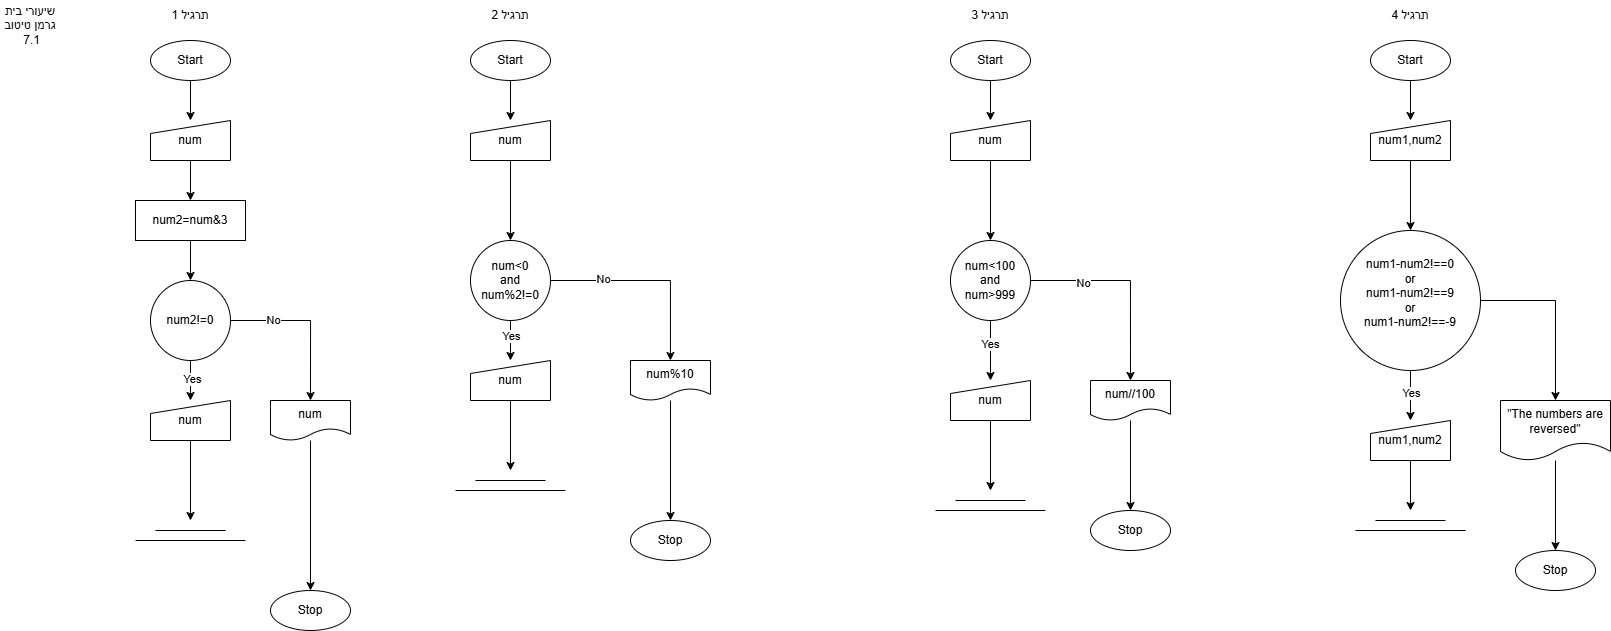

The diagram above was exported from draw.io. Its source (the exported page's mxGraphModel, read from the mxfile embedded in the PNG):
<mxGraphModel dx="579" dy="832" grid="1" gridSize="10" guides="1" tooltips="1" connect="1" arrows="1" fold="1" page="1" pageScale="1" pageWidth="850" pageHeight="1100" math="0" shadow="0">
  <root>
    <mxCell id="0" />
    <mxCell id="1" parent="0" />
    <mxCell id="kqG3EYWwItBZ-4rfEhxx-3" value="" style="edgeStyle=orthogonalEdgeStyle;rounded=0;orthogonalLoop=1;jettySize=auto;html=1;" edge="1" parent="1" source="kqG3EYWwItBZ-4rfEhxx-1" target="kqG3EYWwItBZ-4rfEhxx-2">
      <mxGeometry relative="1" as="geometry" />
    </mxCell>
    <mxCell id="kqG3EYWwItBZ-4rfEhxx-1" value="Start" style="ellipse;whiteSpace=wrap;html=1;" vertex="1" parent="1">
      <mxGeometry x="160" y="40" width="80" height="40" as="geometry" />
    </mxCell>
    <mxCell id="kqG3EYWwItBZ-4rfEhxx-12" value="" style="edgeStyle=orthogonalEdgeStyle;rounded=0;orthogonalLoop=1;jettySize=auto;html=1;" edge="1" parent="1" source="kqG3EYWwItBZ-4rfEhxx-2" target="kqG3EYWwItBZ-4rfEhxx-5">
      <mxGeometry relative="1" as="geometry" />
    </mxCell>
    <mxCell id="kqG3EYWwItBZ-4rfEhxx-2" value="num" style="shape=manualInput;whiteSpace=wrap;html=1;size=13;" vertex="1" parent="1">
      <mxGeometry x="160" y="120" width="80" height="40" as="geometry" />
    </mxCell>
    <mxCell id="kqG3EYWwItBZ-4rfEhxx-7" value="" style="edgeStyle=orthogonalEdgeStyle;rounded=0;orthogonalLoop=1;jettySize=auto;html=1;" edge="1" parent="1" source="kqG3EYWwItBZ-4rfEhxx-4" target="kqG3EYWwItBZ-4rfEhxx-6">
      <mxGeometry relative="1" as="geometry" />
    </mxCell>
    <mxCell id="kqG3EYWwItBZ-4rfEhxx-8" value="Yes" style="edgeLabel;html=1;align=center;verticalAlign=middle;resizable=0;points=[];" vertex="1" connectable="0" parent="kqG3EYWwItBZ-4rfEhxx-7">
      <mxGeometry x="-0.0833" y="1" relative="1" as="geometry">
        <mxPoint as="offset" />
      </mxGeometry>
    </mxCell>
    <mxCell id="kqG3EYWwItBZ-4rfEhxx-17" style="edgeStyle=orthogonalEdgeStyle;rounded=0;orthogonalLoop=1;jettySize=auto;html=1;entryX=0.5;entryY=0;entryDx=0;entryDy=0;" edge="1" parent="1" source="kqG3EYWwItBZ-4rfEhxx-4" target="kqG3EYWwItBZ-4rfEhxx-16">
      <mxGeometry relative="1" as="geometry" />
    </mxCell>
    <mxCell id="kqG3EYWwItBZ-4rfEhxx-24" value="No" style="edgeLabel;html=1;align=center;verticalAlign=middle;resizable=0;points=[];" vertex="1" connectable="0" parent="kqG3EYWwItBZ-4rfEhxx-17">
      <mxGeometry x="-0.473" y="1" relative="1" as="geometry">
        <mxPoint as="offset" />
      </mxGeometry>
    </mxCell>
    <mxCell id="kqG3EYWwItBZ-4rfEhxx-4" value="num2!=0" style="ellipse;whiteSpace=wrap;html=1;aspect=fixed;" vertex="1" parent="1">
      <mxGeometry x="160" y="280" width="80" height="80" as="geometry" />
    </mxCell>
    <mxCell id="kqG3EYWwItBZ-4rfEhxx-13" value="" style="edgeStyle=orthogonalEdgeStyle;rounded=0;orthogonalLoop=1;jettySize=auto;html=1;" edge="1" parent="1" source="kqG3EYWwItBZ-4rfEhxx-5" target="kqG3EYWwItBZ-4rfEhxx-4">
      <mxGeometry relative="1" as="geometry" />
    </mxCell>
    <mxCell id="kqG3EYWwItBZ-4rfEhxx-5" value="num2=num&amp;amp;3" style="rounded=0;whiteSpace=wrap;html=1;" vertex="1" parent="1">
      <mxGeometry x="145" y="200" width="110" height="40" as="geometry" />
    </mxCell>
    <mxCell id="kqG3EYWwItBZ-4rfEhxx-9" style="edgeStyle=orthogonalEdgeStyle;rounded=0;orthogonalLoop=1;jettySize=auto;html=1;" edge="1" parent="1" source="kqG3EYWwItBZ-4rfEhxx-6">
      <mxGeometry relative="1" as="geometry">
        <mxPoint x="200" y="520" as="targetPoint" />
      </mxGeometry>
    </mxCell>
    <mxCell id="kqG3EYWwItBZ-4rfEhxx-6" value="num" style="shape=manualInput;whiteSpace=wrap;html=1;size=13;" vertex="1" parent="1">
      <mxGeometry x="160" y="400" width="80" height="40" as="geometry" />
    </mxCell>
    <mxCell id="kqG3EYWwItBZ-4rfEhxx-10" value="" style="endArrow=none;html=1;rounded=0;" edge="1" parent="1">
      <mxGeometry width="50" height="50" relative="1" as="geometry">
        <mxPoint x="165" y="530" as="sourcePoint" />
        <mxPoint x="235" y="530" as="targetPoint" />
        <Array as="points" />
      </mxGeometry>
    </mxCell>
    <mxCell id="kqG3EYWwItBZ-4rfEhxx-11" value="" style="endArrow=none;html=1;rounded=0;" edge="1" parent="1">
      <mxGeometry width="50" height="50" relative="1" as="geometry">
        <mxPoint x="145" y="540" as="sourcePoint" />
        <mxPoint x="255" y="540" as="targetPoint" />
        <Array as="points" />
      </mxGeometry>
    </mxCell>
    <mxCell id="kqG3EYWwItBZ-4rfEhxx-14" value="תרגיל 1" style="text;html=1;whiteSpace=wrap;strokeColor=none;fillColor=none;align=center;verticalAlign=middle;rounded=0;" vertex="1" parent="1">
      <mxGeometry x="170" width="60" height="30" as="geometry" />
    </mxCell>
    <mxCell id="kqG3EYWwItBZ-4rfEhxx-15" value="&lt;div&gt;&lt;span style=&quot;background-color: transparent; color: light-dark(rgb(0, 0, 0), rgb(255, 255, 255));&quot;&gt;שיעורי בית&lt;/span&gt;&lt;/div&gt;&lt;div&gt;גרמן טיטוב&lt;/div&gt;&lt;div&gt;&amp;nbsp;7.1&lt;span style=&quot;background-color: transparent; color: light-dark(rgb(0, 0, 0), rgb(255, 255, 255));&quot;&gt;&lt;/span&gt;&lt;/div&gt;" style="text;html=1;whiteSpace=wrap;strokeColor=none;fillColor=none;align=center;verticalAlign=middle;rounded=0;" vertex="1" parent="1">
      <mxGeometry x="10" y="10" width="60" height="30" as="geometry" />
    </mxCell>
    <mxCell id="kqG3EYWwItBZ-4rfEhxx-19" value="" style="edgeStyle=orthogonalEdgeStyle;rounded=0;orthogonalLoop=1;jettySize=auto;html=1;" edge="1" parent="1" source="kqG3EYWwItBZ-4rfEhxx-16" target="kqG3EYWwItBZ-4rfEhxx-18">
      <mxGeometry relative="1" as="geometry" />
    </mxCell>
    <mxCell id="kqG3EYWwItBZ-4rfEhxx-16" value="num" style="shape=document;whiteSpace=wrap;html=1;boundedLbl=1;" vertex="1" parent="1">
      <mxGeometry x="280" y="400" width="80" height="40" as="geometry" />
    </mxCell>
    <mxCell id="kqG3EYWwItBZ-4rfEhxx-18" value="Stop" style="ellipse;whiteSpace=wrap;html=1;" vertex="1" parent="1">
      <mxGeometry x="280" y="590" width="80" height="40" as="geometry" />
    </mxCell>
    <mxCell id="kqG3EYWwItBZ-4rfEhxx-20" value="תרגיל 2" style="text;html=1;whiteSpace=wrap;strokeColor=none;fillColor=none;align=center;verticalAlign=middle;rounded=0;" vertex="1" parent="1">
      <mxGeometry x="490" width="60" height="30" as="geometry" />
    </mxCell>
    <mxCell id="kqG3EYWwItBZ-4rfEhxx-23" value="" style="edgeStyle=orthogonalEdgeStyle;rounded=0;orthogonalLoop=1;jettySize=auto;html=1;" edge="1" parent="1" source="kqG3EYWwItBZ-4rfEhxx-21" target="kqG3EYWwItBZ-4rfEhxx-22">
      <mxGeometry relative="1" as="geometry" />
    </mxCell>
    <mxCell id="kqG3EYWwItBZ-4rfEhxx-21" value="Start" style="ellipse;whiteSpace=wrap;html=1;" vertex="1" parent="1">
      <mxGeometry x="480" y="40" width="80" height="40" as="geometry" />
    </mxCell>
    <mxCell id="kqG3EYWwItBZ-4rfEhxx-26" value="" style="edgeStyle=orthogonalEdgeStyle;rounded=0;orthogonalLoop=1;jettySize=auto;html=1;" edge="1" parent="1" source="kqG3EYWwItBZ-4rfEhxx-22" target="kqG3EYWwItBZ-4rfEhxx-25">
      <mxGeometry relative="1" as="geometry" />
    </mxCell>
    <mxCell id="kqG3EYWwItBZ-4rfEhxx-22" value="num" style="shape=manualInput;whiteSpace=wrap;html=1;size=13;" vertex="1" parent="1">
      <mxGeometry x="480" y="120" width="80" height="40" as="geometry" />
    </mxCell>
    <mxCell id="kqG3EYWwItBZ-4rfEhxx-28" value="" style="edgeStyle=orthogonalEdgeStyle;rounded=0;orthogonalLoop=1;jettySize=auto;html=1;" edge="1" parent="1" source="kqG3EYWwItBZ-4rfEhxx-25" target="kqG3EYWwItBZ-4rfEhxx-27">
      <mxGeometry relative="1" as="geometry" />
    </mxCell>
    <mxCell id="kqG3EYWwItBZ-4rfEhxx-32" value="Yes" style="edgeLabel;html=1;align=center;verticalAlign=middle;resizable=0;points=[];" vertex="1" connectable="0" parent="kqG3EYWwItBZ-4rfEhxx-28">
      <mxGeometry x="-0.2667" relative="1" as="geometry">
        <mxPoint y="1" as="offset" />
      </mxGeometry>
    </mxCell>
    <mxCell id="kqG3EYWwItBZ-4rfEhxx-34" style="edgeStyle=orthogonalEdgeStyle;rounded=0;orthogonalLoop=1;jettySize=auto;html=1;" edge="1" parent="1" source="kqG3EYWwItBZ-4rfEhxx-25" target="kqG3EYWwItBZ-4rfEhxx-33">
      <mxGeometry relative="1" as="geometry" />
    </mxCell>
    <mxCell id="kqG3EYWwItBZ-4rfEhxx-37" value="No" style="edgeLabel;html=1;align=center;verticalAlign=middle;resizable=0;points=[];" vertex="1" connectable="0" parent="kqG3EYWwItBZ-4rfEhxx-34">
      <mxGeometry x="-0.4761" y="2" relative="1" as="geometry">
        <mxPoint x="-1" as="offset" />
      </mxGeometry>
    </mxCell>
    <mxCell id="kqG3EYWwItBZ-4rfEhxx-25" value="num&amp;lt;0&lt;div&gt;and&lt;/div&gt;&lt;div&gt;num%2!=0&lt;/div&gt;" style="ellipse;whiteSpace=wrap;html=1;aspect=fixed;" vertex="1" parent="1">
      <mxGeometry x="480" y="240" width="80" height="80" as="geometry" />
    </mxCell>
    <mxCell id="kqG3EYWwItBZ-4rfEhxx-31" style="edgeStyle=orthogonalEdgeStyle;rounded=0;orthogonalLoop=1;jettySize=auto;html=1;" edge="1" parent="1" source="kqG3EYWwItBZ-4rfEhxx-27">
      <mxGeometry relative="1" as="geometry">
        <mxPoint x="520" y="470" as="targetPoint" />
      </mxGeometry>
    </mxCell>
    <mxCell id="kqG3EYWwItBZ-4rfEhxx-27" value="num" style="shape=manualInput;whiteSpace=wrap;html=1;size=13;" vertex="1" parent="1">
      <mxGeometry x="480" y="360" width="80" height="40" as="geometry" />
    </mxCell>
    <mxCell id="kqG3EYWwItBZ-4rfEhxx-29" value="" style="endArrow=none;html=1;rounded=0;" edge="1" parent="1">
      <mxGeometry width="50" height="50" relative="1" as="geometry">
        <mxPoint x="485" y="480" as="sourcePoint" />
        <mxPoint x="555" y="480" as="targetPoint" />
        <Array as="points" />
      </mxGeometry>
    </mxCell>
    <mxCell id="kqG3EYWwItBZ-4rfEhxx-30" value="" style="endArrow=none;html=1;rounded=0;" edge="1" parent="1">
      <mxGeometry width="50" height="50" relative="1" as="geometry">
        <mxPoint x="465" y="490" as="sourcePoint" />
        <mxPoint x="575" y="490" as="targetPoint" />
        <Array as="points" />
      </mxGeometry>
    </mxCell>
    <mxCell id="kqG3EYWwItBZ-4rfEhxx-36" style="edgeStyle=orthogonalEdgeStyle;rounded=0;orthogonalLoop=1;jettySize=auto;html=1;" edge="1" parent="1" source="kqG3EYWwItBZ-4rfEhxx-33" target="kqG3EYWwItBZ-4rfEhxx-35">
      <mxGeometry relative="1" as="geometry" />
    </mxCell>
    <mxCell id="kqG3EYWwItBZ-4rfEhxx-33" value="num%10" style="shape=document;whiteSpace=wrap;html=1;boundedLbl=1;" vertex="1" parent="1">
      <mxGeometry x="640" y="360" width="80" height="40" as="geometry" />
    </mxCell>
    <mxCell id="kqG3EYWwItBZ-4rfEhxx-35" value="Stop" style="ellipse;whiteSpace=wrap;html=1;" vertex="1" parent="1">
      <mxGeometry x="640" y="520" width="80" height="40" as="geometry" />
    </mxCell>
    <mxCell id="kqG3EYWwItBZ-4rfEhxx-38" value="תרגיל 3" style="text;html=1;whiteSpace=wrap;strokeColor=none;fillColor=none;align=center;verticalAlign=middle;rounded=0;" vertex="1" parent="1">
      <mxGeometry x="970" width="60" height="30" as="geometry" />
    </mxCell>
    <mxCell id="kqG3EYWwItBZ-4rfEhxx-43" value="" style="edgeStyle=orthogonalEdgeStyle;rounded=0;orthogonalLoop=1;jettySize=auto;html=1;" edge="1" parent="1" source="kqG3EYWwItBZ-4rfEhxx-41" target="kqG3EYWwItBZ-4rfEhxx-42">
      <mxGeometry relative="1" as="geometry" />
    </mxCell>
    <mxCell id="kqG3EYWwItBZ-4rfEhxx-41" value="Start" style="ellipse;whiteSpace=wrap;html=1;" vertex="1" parent="1">
      <mxGeometry x="960" y="40" width="80" height="40" as="geometry" />
    </mxCell>
    <mxCell id="kqG3EYWwItBZ-4rfEhxx-45" value="" style="edgeStyle=orthogonalEdgeStyle;rounded=0;orthogonalLoop=1;jettySize=auto;html=1;" edge="1" parent="1" source="kqG3EYWwItBZ-4rfEhxx-42" target="kqG3EYWwItBZ-4rfEhxx-44">
      <mxGeometry relative="1" as="geometry" />
    </mxCell>
    <mxCell id="kqG3EYWwItBZ-4rfEhxx-42" value="num" style="shape=manualInput;whiteSpace=wrap;html=1;size=13;" vertex="1" parent="1">
      <mxGeometry x="960" y="120" width="80" height="40" as="geometry" />
    </mxCell>
    <mxCell id="kqG3EYWwItBZ-4rfEhxx-50" value="" style="edgeStyle=orthogonalEdgeStyle;rounded=0;orthogonalLoop=1;jettySize=auto;html=1;" edge="1" parent="1" source="kqG3EYWwItBZ-4rfEhxx-44" target="kqG3EYWwItBZ-4rfEhxx-47">
      <mxGeometry relative="1" as="geometry" />
    </mxCell>
    <mxCell id="kqG3EYWwItBZ-4rfEhxx-51" value="Yes" style="edgeLabel;html=1;align=center;verticalAlign=middle;resizable=0;points=[];" vertex="1" connectable="0" parent="kqG3EYWwItBZ-4rfEhxx-50">
      <mxGeometry x="-0.2366" y="-1" relative="1" as="geometry">
        <mxPoint y="1" as="offset" />
      </mxGeometry>
    </mxCell>
    <mxCell id="kqG3EYWwItBZ-4rfEhxx-53" style="edgeStyle=orthogonalEdgeStyle;rounded=0;orthogonalLoop=1;jettySize=auto;html=1;entryX=0.5;entryY=0;entryDx=0;entryDy=0;" edge="1" parent="1" source="kqG3EYWwItBZ-4rfEhxx-44" target="kqG3EYWwItBZ-4rfEhxx-52">
      <mxGeometry relative="1" as="geometry" />
    </mxCell>
    <mxCell id="kqG3EYWwItBZ-4rfEhxx-54" value="No" style="edgeLabel;html=1;align=center;verticalAlign=middle;resizable=0;points=[];" vertex="1" connectable="0" parent="kqG3EYWwItBZ-4rfEhxx-53">
      <mxGeometry x="-0.4761" y="-2" relative="1" as="geometry">
        <mxPoint x="-1" as="offset" />
      </mxGeometry>
    </mxCell>
    <mxCell id="kqG3EYWwItBZ-4rfEhxx-44" value="num&amp;lt;100&lt;div&gt;and&lt;/div&gt;&lt;div&gt;num&amp;gt;999&lt;/div&gt;" style="ellipse;whiteSpace=wrap;html=1;aspect=fixed;" vertex="1" parent="1">
      <mxGeometry x="960" y="240" width="80" height="80" as="geometry" />
    </mxCell>
    <mxCell id="kqG3EYWwItBZ-4rfEhxx-46" style="edgeStyle=orthogonalEdgeStyle;rounded=0;orthogonalLoop=1;jettySize=auto;html=1;" edge="1" parent="1" source="kqG3EYWwItBZ-4rfEhxx-47">
      <mxGeometry relative="1" as="geometry">
        <mxPoint x="1000" y="490" as="targetPoint" />
      </mxGeometry>
    </mxCell>
    <mxCell id="kqG3EYWwItBZ-4rfEhxx-47" value="num" style="shape=manualInput;whiteSpace=wrap;html=1;size=13;" vertex="1" parent="1">
      <mxGeometry x="960" y="380" width="80" height="40" as="geometry" />
    </mxCell>
    <mxCell id="kqG3EYWwItBZ-4rfEhxx-48" value="" style="endArrow=none;html=1;rounded=0;" edge="1" parent="1">
      <mxGeometry width="50" height="50" relative="1" as="geometry">
        <mxPoint x="965" y="500" as="sourcePoint" />
        <mxPoint x="1035" y="500" as="targetPoint" />
        <Array as="points" />
      </mxGeometry>
    </mxCell>
    <mxCell id="kqG3EYWwItBZ-4rfEhxx-49" value="" style="endArrow=none;html=1;rounded=0;" edge="1" parent="1">
      <mxGeometry width="50" height="50" relative="1" as="geometry">
        <mxPoint x="945" y="510" as="sourcePoint" />
        <mxPoint x="1055" y="510" as="targetPoint" />
        <Array as="points" />
      </mxGeometry>
    </mxCell>
    <mxCell id="kqG3EYWwItBZ-4rfEhxx-56" value="" style="edgeStyle=orthogonalEdgeStyle;rounded=0;orthogonalLoop=1;jettySize=auto;html=1;" edge="1" parent="1" source="kqG3EYWwItBZ-4rfEhxx-52" target="kqG3EYWwItBZ-4rfEhxx-55">
      <mxGeometry relative="1" as="geometry" />
    </mxCell>
    <mxCell id="kqG3EYWwItBZ-4rfEhxx-52" value="num//100" style="shape=document;whiteSpace=wrap;html=1;boundedLbl=1;" vertex="1" parent="1">
      <mxGeometry x="1100" y="380" width="80" height="40" as="geometry" />
    </mxCell>
    <mxCell id="kqG3EYWwItBZ-4rfEhxx-55" value="Stop" style="ellipse;whiteSpace=wrap;html=1;" vertex="1" parent="1">
      <mxGeometry x="1100" y="510" width="80" height="40" as="geometry" />
    </mxCell>
    <mxCell id="kqG3EYWwItBZ-4rfEhxx-57" value="תרגיל 4" style="text;html=1;whiteSpace=wrap;strokeColor=none;fillColor=none;align=center;verticalAlign=middle;rounded=0;" vertex="1" parent="1">
      <mxGeometry x="1390" width="60" height="30" as="geometry" />
    </mxCell>
    <mxCell id="kqG3EYWwItBZ-4rfEhxx-60" value="" style="edgeStyle=orthogonalEdgeStyle;rounded=0;orthogonalLoop=1;jettySize=auto;html=1;" edge="1" parent="1" source="kqG3EYWwItBZ-4rfEhxx-58" target="kqG3EYWwItBZ-4rfEhxx-59">
      <mxGeometry relative="1" as="geometry" />
    </mxCell>
    <mxCell id="kqG3EYWwItBZ-4rfEhxx-58" value="Start" style="ellipse;whiteSpace=wrap;html=1;" vertex="1" parent="1">
      <mxGeometry x="1380" y="40" width="80" height="40" as="geometry" />
    </mxCell>
    <mxCell id="kqG3EYWwItBZ-4rfEhxx-62" value="" style="edgeStyle=orthogonalEdgeStyle;rounded=0;orthogonalLoop=1;jettySize=auto;html=1;" edge="1" parent="1" source="kqG3EYWwItBZ-4rfEhxx-59" target="kqG3EYWwItBZ-4rfEhxx-61">
      <mxGeometry relative="1" as="geometry" />
    </mxCell>
    <mxCell id="kqG3EYWwItBZ-4rfEhxx-59" value="num1,num2" style="shape=manualInput;whiteSpace=wrap;html=1;size=13;" vertex="1" parent="1">
      <mxGeometry x="1380" y="120" width="80" height="40" as="geometry" />
    </mxCell>
    <mxCell id="kqG3EYWwItBZ-4rfEhxx-64" value="" style="edgeStyle=orthogonalEdgeStyle;rounded=0;orthogonalLoop=1;jettySize=auto;html=1;" edge="1" parent="1" source="kqG3EYWwItBZ-4rfEhxx-61" target="kqG3EYWwItBZ-4rfEhxx-63">
      <mxGeometry relative="1" as="geometry" />
    </mxCell>
    <mxCell id="kqG3EYWwItBZ-4rfEhxx-71" value="Yes" style="edgeLabel;html=1;align=center;verticalAlign=middle;resizable=0;points=[];" vertex="1" connectable="0" parent="kqG3EYWwItBZ-4rfEhxx-64">
      <mxGeometry x="-0.1075" relative="1" as="geometry">
        <mxPoint as="offset" />
      </mxGeometry>
    </mxCell>
    <mxCell id="kqG3EYWwItBZ-4rfEhxx-73" style="edgeStyle=orthogonalEdgeStyle;rounded=0;orthogonalLoop=1;jettySize=auto;html=1;entryX=0.5;entryY=0;entryDx=0;entryDy=0;" edge="1" parent="1" source="kqG3EYWwItBZ-4rfEhxx-61" target="kqG3EYWwItBZ-4rfEhxx-72">
      <mxGeometry relative="1" as="geometry" />
    </mxCell>
    <mxCell id="kqG3EYWwItBZ-4rfEhxx-61" value="num1-num2!==0&lt;div&gt;or&lt;/div&gt;&lt;div&gt;num1-num2!==9&lt;/div&gt;&lt;div&gt;or&lt;/div&gt;&lt;div&gt;num1-num2!==-9&lt;br&gt;&lt;div&gt;&lt;br&gt;&lt;/div&gt;&lt;/div&gt;" style="ellipse;whiteSpace=wrap;html=1;aspect=fixed;" vertex="1" parent="1">
      <mxGeometry x="1350" y="230" width="140" height="140" as="geometry" />
    </mxCell>
    <mxCell id="kqG3EYWwItBZ-4rfEhxx-66" value="" style="endArrow=none;html=1;rounded=0;" edge="1" parent="1">
      <mxGeometry width="50" height="50" relative="1" as="geometry">
        <mxPoint x="1385" y="520" as="sourcePoint" />
        <mxPoint x="1455" y="520" as="targetPoint" />
        <Array as="points" />
      </mxGeometry>
    </mxCell>
    <mxCell id="kqG3EYWwItBZ-4rfEhxx-67" value="" style="endArrow=none;html=1;rounded=0;" edge="1" parent="1">
      <mxGeometry width="50" height="50" relative="1" as="geometry">
        <mxPoint x="1365" y="530" as="sourcePoint" />
        <mxPoint x="1475" y="530" as="targetPoint" />
        <Array as="points" />
      </mxGeometry>
    </mxCell>
    <mxCell id="kqG3EYWwItBZ-4rfEhxx-70" style="edgeStyle=orthogonalEdgeStyle;rounded=0;orthogonalLoop=1;jettySize=auto;html=1;" edge="1" parent="1" source="kqG3EYWwItBZ-4rfEhxx-63">
      <mxGeometry relative="1" as="geometry">
        <mxPoint x="1420" y="510" as="targetPoint" />
      </mxGeometry>
    </mxCell>
    <mxCell id="kqG3EYWwItBZ-4rfEhxx-63" value="num1,num2" style="shape=manualInput;whiteSpace=wrap;html=1;size=13;" vertex="1" parent="1">
      <mxGeometry x="1380" y="420" width="80" height="40" as="geometry" />
    </mxCell>
    <mxCell id="kqG3EYWwItBZ-4rfEhxx-75" value="" style="edgeStyle=orthogonalEdgeStyle;rounded=0;orthogonalLoop=1;jettySize=auto;html=1;" edge="1" parent="1" source="kqG3EYWwItBZ-4rfEhxx-72" target="kqG3EYWwItBZ-4rfEhxx-74">
      <mxGeometry relative="1" as="geometry" />
    </mxCell>
    <mxCell id="kqG3EYWwItBZ-4rfEhxx-72" value="&quot;The numbers are reversed&quot;" style="shape=document;whiteSpace=wrap;html=1;boundedLbl=1;" vertex="1" parent="1">
      <mxGeometry x="1510" y="400" width="110" height="60" as="geometry" />
    </mxCell>
    <mxCell id="kqG3EYWwItBZ-4rfEhxx-74" value="Stop" style="ellipse;whiteSpace=wrap;html=1;" vertex="1" parent="1">
      <mxGeometry x="1525" y="550" width="80" height="40" as="geometry" />
    </mxCell>
  </root>
</mxGraphModel>